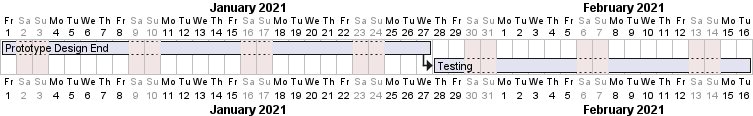

The diagram above was rendered by PlantUML. Its source (embedded in the PNG):
@startgantt

Project starts at 2021-01-01
saturday are closed
sunday are closed

[Prototype Design End] lasts 19 days
then [Testing] lasts 14 days
@endgantt